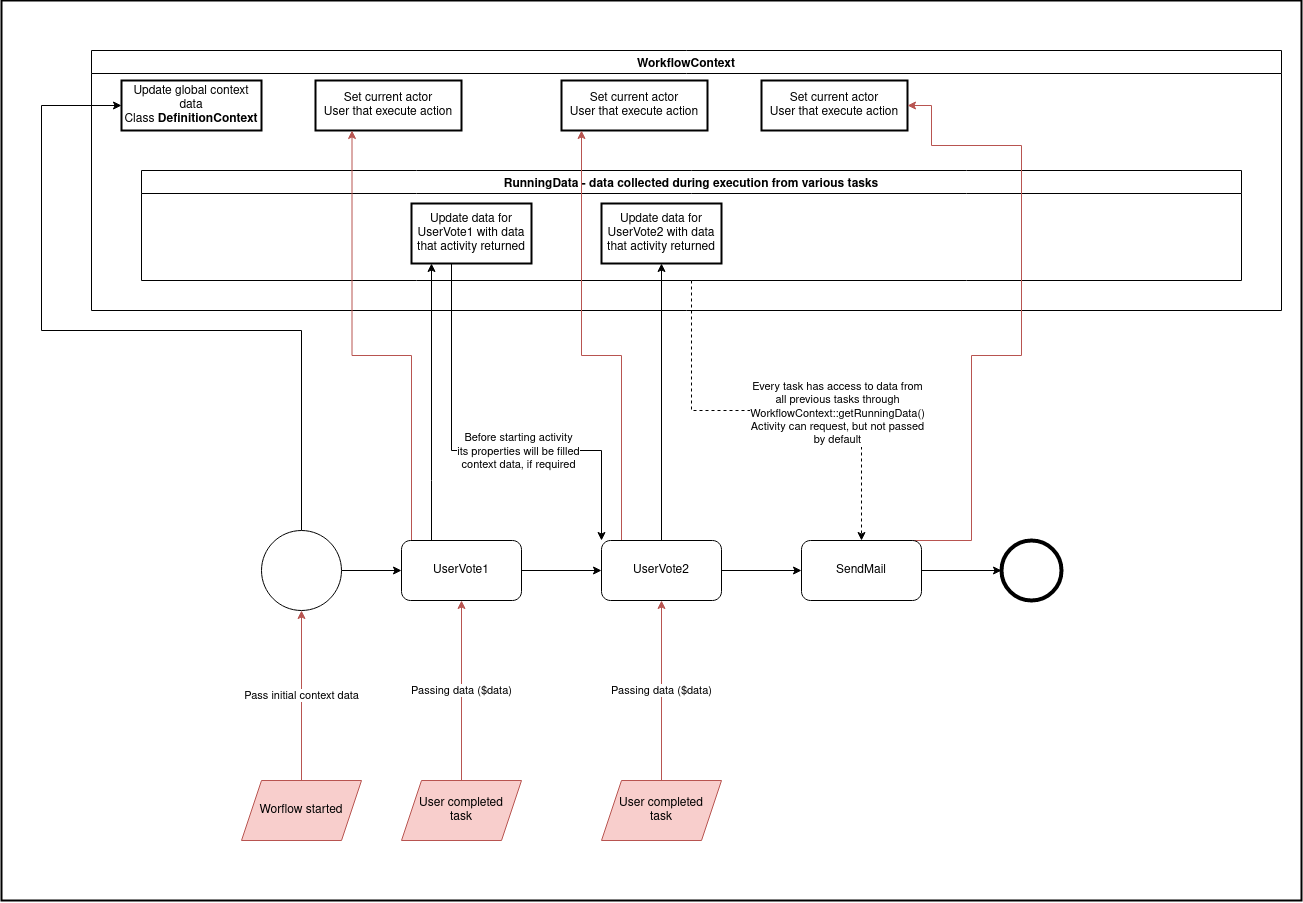

The diagram above was exported from draw.io. Its source (the exported page's mxGraphModel, read from the mxfile embedded in the PNG):
<mxGraphModel dx="2363" dy="2447" grid="1" gridSize="10" guides="1" tooltips="1" connect="1" arrows="1" fold="1" page="1" pageScale="1" pageWidth="827" pageHeight="1169" math="0" shadow="0">
  <root>
    <mxCell id="0" />
    <mxCell id="1" parent="0" />
    <mxCell id="zKNqDArdgkEPALPeGTgv-49" value="" style="rounded=0;whiteSpace=wrap;html=1;strokeWidth=2;" vertex="1" parent="1">
      <mxGeometry x="40" y="-80" width="1300" height="900" as="geometry" />
    </mxCell>
    <mxCell id="zKNqDArdgkEPALPeGTgv-4" value="WorkflowContext" style="swimlane;" vertex="1" parent="1">
      <mxGeometry x="130" y="-30" width="1190" height="260" as="geometry" />
    </mxCell>
    <mxCell id="zKNqDArdgkEPALPeGTgv-5" value="RunningData - data collected during execution from various tasks" style="swimlane;" vertex="1" parent="zKNqDArdgkEPALPeGTgv-4">
      <mxGeometry x="50" y="120" width="1100" height="110" as="geometry" />
    </mxCell>
    <mxCell id="zKNqDArdgkEPALPeGTgv-28" value="Update data for UserVote1 with data that activity returned" style="rounded=0;whiteSpace=wrap;html=1;strokeWidth=2;" vertex="1" parent="zKNqDArdgkEPALPeGTgv-5">
      <mxGeometry x="270" y="33" width="120" height="60" as="geometry" />
    </mxCell>
    <mxCell id="zKNqDArdgkEPALPeGTgv-32" value="Update data for UserVote2 with data that activity returned" style="rounded=0;whiteSpace=wrap;html=1;strokeWidth=2;" vertex="1" parent="zKNqDArdgkEPALPeGTgv-5">
      <mxGeometry x="460" y="33" width="120" height="60" as="geometry" />
    </mxCell>
    <mxCell id="zKNqDArdgkEPALPeGTgv-24" value="Update global context data&lt;br&gt;Class &lt;b&gt;DefinitionContext&lt;/b&gt;" style="rounded=0;whiteSpace=wrap;html=1;strokeWidth=2;" vertex="1" parent="zKNqDArdgkEPALPeGTgv-4">
      <mxGeometry x="30" y="30" width="140" height="50" as="geometry" />
    </mxCell>
    <mxCell id="zKNqDArdgkEPALPeGTgv-42" value="&lt;div&gt;Set current actor&lt;/div&gt;&lt;div&gt;User that execute action&lt;br&gt;&lt;/div&gt;" style="rounded=0;whiteSpace=wrap;html=1;strokeWidth=2;" vertex="1" parent="zKNqDArdgkEPALPeGTgv-4">
      <mxGeometry x="224" y="30" width="146" height="50" as="geometry" />
    </mxCell>
    <mxCell id="zKNqDArdgkEPALPeGTgv-44" value="&lt;div&gt;Set current actor&lt;/div&gt;&lt;div&gt;User that execute action&lt;br&gt;&lt;/div&gt;" style="rounded=0;whiteSpace=wrap;html=1;strokeWidth=2;" vertex="1" parent="zKNqDArdgkEPALPeGTgv-4">
      <mxGeometry x="470" y="30" width="146" height="50" as="geometry" />
    </mxCell>
    <mxCell id="zKNqDArdgkEPALPeGTgv-46" value="&lt;div&gt;Set current actor&lt;/div&gt;&lt;div&gt;User that execute action&lt;br&gt;&lt;/div&gt;" style="rounded=0;whiteSpace=wrap;html=1;strokeWidth=2;" vertex="1" parent="zKNqDArdgkEPALPeGTgv-4">
      <mxGeometry x="670" y="30" width="146" height="50" as="geometry" />
    </mxCell>
    <mxCell id="zKNqDArdgkEPALPeGTgv-23" value="Pass initial context data" style="edgeStyle=orthogonalEdgeStyle;rounded=0;orthogonalLoop=1;jettySize=auto;html=1;entryX=0.5;entryY=1;entryDx=0;entryDy=0;fillColor=#f8cecc;strokeColor=#b85450;" edge="1" parent="1" source="zKNqDArdgkEPALPeGTgv-6" target="zKNqDArdgkEPALPeGTgv-11">
      <mxGeometry relative="1" as="geometry" />
    </mxCell>
    <mxCell id="zKNqDArdgkEPALPeGTgv-6" value="Worflow started" style="shape=parallelogram;perimeter=parallelogramPerimeter;whiteSpace=wrap;html=1;fixedSize=1;fillColor=#f8cecc;strokeColor=#b85450;" vertex="1" parent="1">
      <mxGeometry x="280" y="700" width="120" height="60" as="geometry" />
    </mxCell>
    <mxCell id="zKNqDArdgkEPALPeGTgv-13" value="" style="edgeStyle=orthogonalEdgeStyle;rounded=0;orthogonalLoop=1;jettySize=auto;html=1;" edge="1" parent="1" source="zKNqDArdgkEPALPeGTgv-11">
      <mxGeometry relative="1" as="geometry">
        <mxPoint x="440" y="490" as="targetPoint" />
      </mxGeometry>
    </mxCell>
    <mxCell id="zKNqDArdgkEPALPeGTgv-25" style="edgeStyle=orthogonalEdgeStyle;rounded=0;orthogonalLoop=1;jettySize=auto;html=1;entryX=0;entryY=0.5;entryDx=0;entryDy=0;" edge="1" parent="1" source="zKNqDArdgkEPALPeGTgv-11" target="zKNqDArdgkEPALPeGTgv-24">
      <mxGeometry relative="1" as="geometry">
        <Array as="points">
          <mxPoint x="340" y="250" />
          <mxPoint x="80" y="250" />
          <mxPoint x="80" y="25" />
        </Array>
      </mxGeometry>
    </mxCell>
    <mxCell id="zKNqDArdgkEPALPeGTgv-11" value="" style="ellipse;whiteSpace=wrap;html=1;aspect=fixed;" vertex="1" parent="1">
      <mxGeometry x="300" y="450" width="80" height="80" as="geometry" />
    </mxCell>
    <mxCell id="zKNqDArdgkEPALPeGTgv-16" value="" style="edgeStyle=orthogonalEdgeStyle;rounded=0;orthogonalLoop=1;jettySize=auto;html=1;" edge="1" parent="1" source="zKNqDArdgkEPALPeGTgv-14" target="zKNqDArdgkEPALPeGTgv-15">
      <mxGeometry relative="1" as="geometry" />
    </mxCell>
    <mxCell id="zKNqDArdgkEPALPeGTgv-29" style="edgeStyle=orthogonalEdgeStyle;rounded=0;orthogonalLoop=1;jettySize=auto;html=1;" edge="1" parent="1" source="zKNqDArdgkEPALPeGTgv-14" target="zKNqDArdgkEPALPeGTgv-28">
      <mxGeometry relative="1" as="geometry">
        <Array as="points">
          <mxPoint x="470" y="400" />
          <mxPoint x="470" y="400" />
        </Array>
      </mxGeometry>
    </mxCell>
    <mxCell id="zKNqDArdgkEPALPeGTgv-43" style="edgeStyle=orthogonalEdgeStyle;rounded=0;orthogonalLoop=1;jettySize=auto;html=1;entryX=0.25;entryY=1;entryDx=0;entryDy=0;fillColor=#f8cecc;strokeColor=#b85450;" edge="1" parent="1" source="zKNqDArdgkEPALPeGTgv-14" target="zKNqDArdgkEPALPeGTgv-42">
      <mxGeometry relative="1" as="geometry">
        <Array as="points">
          <mxPoint x="450" y="275" />
          <mxPoint x="391" y="275" />
        </Array>
      </mxGeometry>
    </mxCell>
    <mxCell id="zKNqDArdgkEPALPeGTgv-14" value="UserVote1" style="rounded=1;whiteSpace=wrap;html=1;" vertex="1" parent="1">
      <mxGeometry x="440" y="460" width="120" height="60" as="geometry" />
    </mxCell>
    <mxCell id="zKNqDArdgkEPALPeGTgv-18" value="" style="edgeStyle=orthogonalEdgeStyle;rounded=0;orthogonalLoop=1;jettySize=auto;html=1;" edge="1" parent="1" source="zKNqDArdgkEPALPeGTgv-15" target="zKNqDArdgkEPALPeGTgv-17">
      <mxGeometry relative="1" as="geometry" />
    </mxCell>
    <mxCell id="zKNqDArdgkEPALPeGTgv-45" style="edgeStyle=orthogonalEdgeStyle;rounded=0;orthogonalLoop=1;jettySize=auto;html=1;fillColor=#f8cecc;strokeColor=#b85450;" edge="1" parent="1" source="zKNqDArdgkEPALPeGTgv-15" target="zKNqDArdgkEPALPeGTgv-44">
      <mxGeometry relative="1" as="geometry">
        <Array as="points">
          <mxPoint x="660" y="275" />
          <mxPoint x="620" y="275" />
        </Array>
      </mxGeometry>
    </mxCell>
    <mxCell id="zKNqDArdgkEPALPeGTgv-15" value="UserVote2" style="whiteSpace=wrap;html=1;rounded=1;" vertex="1" parent="1">
      <mxGeometry x="640" y="460" width="120" height="60" as="geometry" />
    </mxCell>
    <mxCell id="zKNqDArdgkEPALPeGTgv-22" value="" style="edgeStyle=orthogonalEdgeStyle;rounded=0;orthogonalLoop=1;jettySize=auto;html=1;" edge="1" parent="1" source="zKNqDArdgkEPALPeGTgv-17" target="zKNqDArdgkEPALPeGTgv-21">
      <mxGeometry relative="1" as="geometry" />
    </mxCell>
    <mxCell id="zKNqDArdgkEPALPeGTgv-47" style="edgeStyle=orthogonalEdgeStyle;rounded=0;orthogonalLoop=1;jettySize=auto;html=1;exitX=0.75;exitY=0;exitDx=0;exitDy=0;entryX=1;entryY=0.5;entryDx=0;entryDy=0;fillColor=#f8cecc;strokeColor=#b85450;" edge="1" parent="1" source="zKNqDArdgkEPALPeGTgv-17" target="zKNqDArdgkEPALPeGTgv-46">
      <mxGeometry relative="1" as="geometry">
        <Array as="points">
          <mxPoint x="1010" y="460" />
          <mxPoint x="1010" y="275" />
          <mxPoint x="1060" y="275" />
          <mxPoint x="1060" y="65" />
          <mxPoint x="970" y="65" />
          <mxPoint x="970" y="25" />
        </Array>
      </mxGeometry>
    </mxCell>
    <mxCell id="zKNqDArdgkEPALPeGTgv-17" value="SendMail" style="whiteSpace=wrap;html=1;rounded=1;" vertex="1" parent="1">
      <mxGeometry x="840" y="460" width="120" height="60" as="geometry" />
    </mxCell>
    <mxCell id="zKNqDArdgkEPALPeGTgv-21" value="" style="ellipse;whiteSpace=wrap;html=1;rounded=1;strokeWidth=4;" vertex="1" parent="1">
      <mxGeometry x="1040" y="460" width="60" height="60" as="geometry" />
    </mxCell>
    <mxCell id="zKNqDArdgkEPALPeGTgv-27" value="Passing data ($data)" style="edgeStyle=orthogonalEdgeStyle;rounded=0;orthogonalLoop=1;jettySize=auto;html=1;entryX=0.5;entryY=1;entryDx=0;entryDy=0;fillColor=#f8cecc;strokeColor=#b85450;" edge="1" parent="1" source="zKNqDArdgkEPALPeGTgv-26" target="zKNqDArdgkEPALPeGTgv-14">
      <mxGeometry relative="1" as="geometry" />
    </mxCell>
    <mxCell id="zKNqDArdgkEPALPeGTgv-26" value="&lt;div&gt;User completed&lt;/div&gt;&lt;div&gt;task&lt;/div&gt;" style="shape=parallelogram;perimeter=parallelogramPerimeter;whiteSpace=wrap;html=1;fixedSize=1;fillColor=#f8cecc;strokeColor=#b85450;" vertex="1" parent="1">
      <mxGeometry x="440" y="700" width="120" height="60" as="geometry" />
    </mxCell>
    <mxCell id="zKNqDArdgkEPALPeGTgv-30" value="Passing data ($data)" style="edgeStyle=orthogonalEdgeStyle;rounded=0;orthogonalLoop=1;jettySize=auto;html=1;entryX=0.5;entryY=1;entryDx=0;entryDy=0;fillColor=#f8cecc;strokeColor=#b85450;" edge="1" parent="1" source="zKNqDArdgkEPALPeGTgv-31">
      <mxGeometry relative="1" as="geometry">
        <mxPoint x="700" y="520" as="targetPoint" />
      </mxGeometry>
    </mxCell>
    <mxCell id="zKNqDArdgkEPALPeGTgv-31" value="&lt;div&gt;User completed&lt;/div&gt;&lt;div&gt;task&lt;/div&gt;" style="shape=parallelogram;perimeter=parallelogramPerimeter;whiteSpace=wrap;html=1;fixedSize=1;fillColor=#f8cecc;strokeColor=#b85450;" vertex="1" parent="1">
      <mxGeometry x="640" y="700" width="120" height="60" as="geometry" />
    </mxCell>
    <mxCell id="zKNqDArdgkEPALPeGTgv-33" style="edgeStyle=orthogonalEdgeStyle;rounded=0;orthogonalLoop=1;jettySize=auto;html=1;" edge="1" parent="1" target="zKNqDArdgkEPALPeGTgv-32" source="zKNqDArdgkEPALPeGTgv-15">
      <mxGeometry relative="1" as="geometry">
        <mxPoint x="710" y="360" as="sourcePoint" />
      </mxGeometry>
    </mxCell>
    <mxCell id="zKNqDArdgkEPALPeGTgv-38" style="edgeStyle=orthogonalEdgeStyle;rounded=0;orthogonalLoop=1;jettySize=auto;html=1;entryX=0;entryY=0;entryDx=0;entryDy=0;" edge="1" parent="1" source="zKNqDArdgkEPALPeGTgv-28" target="zKNqDArdgkEPALPeGTgv-15">
      <mxGeometry relative="1" as="geometry">
        <Array as="points">
          <mxPoint x="490" y="370" />
          <mxPoint x="640" y="370" />
        </Array>
      </mxGeometry>
    </mxCell>
    <mxCell id="zKNqDArdgkEPALPeGTgv-39" value="&lt;div&gt;Before starting activity&lt;/div&gt;&lt;div&gt;its properties will be filled&lt;/div&gt;&lt;div&gt;context data, if required&lt;br&gt;&lt;/div&gt;" style="edgeLabel;html=1;align=center;verticalAlign=middle;resizable=0;points=[];" vertex="1" connectable="0" parent="zKNqDArdgkEPALPeGTgv-38">
      <mxGeometry x="0.0983" y="3" relative="1" as="geometry">
        <mxPoint x="18" y="3" as="offset" />
      </mxGeometry>
    </mxCell>
    <mxCell id="zKNqDArdgkEPALPeGTgv-40" style="edgeStyle=orthogonalEdgeStyle;rounded=0;orthogonalLoop=1;jettySize=auto;html=1;dashed=1;" edge="1" parent="1" source="zKNqDArdgkEPALPeGTgv-5" target="zKNqDArdgkEPALPeGTgv-17">
      <mxGeometry relative="1" as="geometry" />
    </mxCell>
    <mxCell id="zKNqDArdgkEPALPeGTgv-41" value="&lt;div&gt;Every task has access to data from &lt;br&gt;&lt;/div&gt;&lt;div&gt;all previous tasks through&lt;/div&gt;&lt;div&gt;WorkflowContext::getRunningData()&lt;/div&gt;&lt;div&gt;Activity can request, but not passed&lt;/div&gt;&lt;div&gt;by default&lt;br&gt;&lt;/div&gt;" style="edgeLabel;html=1;align=center;verticalAlign=middle;resizable=0;points=[];" vertex="1" connectable="0" parent="zKNqDArdgkEPALPeGTgv-40">
      <mxGeometry x="0.2762" y="-2" relative="1" as="geometry">
        <mxPoint as="offset" />
      </mxGeometry>
    </mxCell>
  </root>
</mxGraphModel>